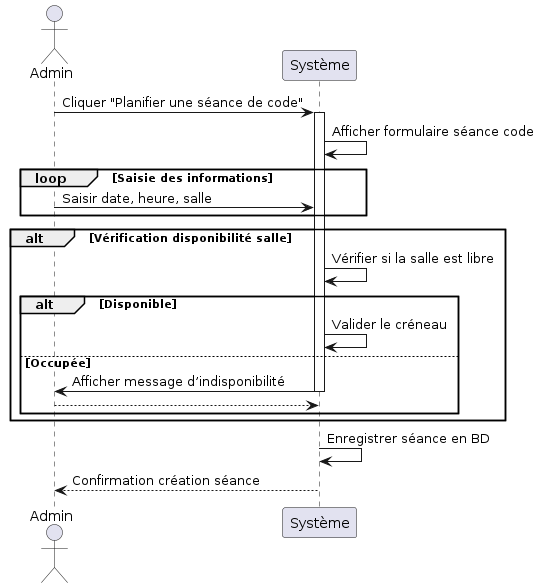

The diagram above was rendered by PlantUML. Its source (embedded in the PNG):
@startuml
actor Admin
participant "Système"

Admin -> "Système" : Cliquer "Planifier une séance de code"
activate "Système"

"Système" -> "Système" : Afficher formulaire séance code

loop Saisie des informations
    Admin -> "Système" : Saisir date, heure, salle
end

alt Vérification disponibilité salle
    "Système" -> "Système" : Vérifier si la salle est libre
    alt Disponible
        "Système" -> "Système" : Valider le créneau
    else Occupée
        "Système" -> Admin : Afficher message d’indisponibilité
        deactivate "Système"
        return
    end
end

"Système" -> "Système" : Enregistrer séance en BD
"Système" --> Admin : Confirmation création séance

deactivate "Système"
@enduml